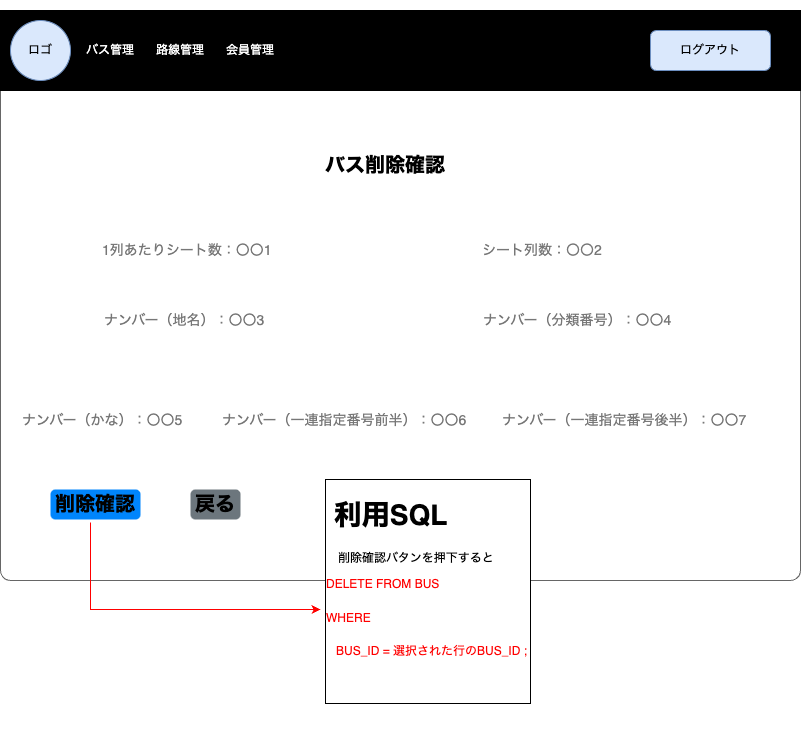

The diagram above was exported from draw.io. Its source (the exported page's mxGraphModel, read from the mxfile embedded in the PNG):
<mxGraphModel dx="916" dy="679" grid="1" gridSize="10" guides="1" tooltips="1" connect="1" arrows="1" fold="1" page="1" pageScale="1" pageWidth="1654" pageHeight="1169" math="0" shadow="0">
  <root>
    <mxCell id="REe7uguQIegPt6W7E9gg-0" />
    <mxCell id="REe7uguQIegPt6W7E9gg-1" parent="REe7uguQIegPt6W7E9gg-0" />
    <mxCell id="REe7uguQIegPt6W7E9gg-2" value="" style="shape=mxgraph.mockup.containers.marginRect;rectMarginTop=10;strokeColor=#666666;strokeWidth=1;dashed=0;rounded=1;arcSize=5;recursiveResize=0;labelBackgroundColor=none;labelBorderColor=default;fontColor=#FF0000;fillColor=#FFFFFF;movable=0;resizable=0;rotatable=0;deletable=0;editable=0;connectable=0;" parent="REe7uguQIegPt6W7E9gg-1" vertex="1">
      <mxGeometry x="40" y="80" width="800" height="580" as="geometry" />
    </mxCell>
    <mxCell id="REe7uguQIegPt6W7E9gg-3" value="&lt;font style=&quot;font-size: 20px;&quot;&gt;バス削除確認&lt;/font&gt;" style="text;html=1;strokeColor=none;fillColor=none;align=center;verticalAlign=middle;whiteSpace=wrap;rounded=0;fontColor=#000000;fontSize=14;fontStyle=1;movable=0;resizable=0;rotatable=0;deletable=0;editable=0;connectable=0;" parent="REe7uguQIegPt6W7E9gg-1" vertex="1">
      <mxGeometry x="360" y="220" width="130" height="50" as="geometry" />
    </mxCell>
    <mxCell id="REe7uguQIegPt6W7E9gg-4" value="" style="group;movable=0;resizable=0;rotatable=0;deletable=0;editable=0;connectable=0;" parent="REe7uguQIegPt6W7E9gg-1" vertex="1" connectable="0">
      <mxGeometry x="40" y="90" width="800" height="80" as="geometry" />
    </mxCell>
    <mxCell id="REe7uguQIegPt6W7E9gg-5" value="" style="rounded=0;whiteSpace=wrap;html=1;fontColor=#FFFFFF;fillColor=#000000;movable=0;resizable=0;rotatable=0;deletable=0;editable=0;connectable=0;" parent="REe7uguQIegPt6W7E9gg-4" vertex="1">
      <mxGeometry width="800" height="80" as="geometry" />
    </mxCell>
    <mxCell id="REe7uguQIegPt6W7E9gg-6" value="" style="ellipse;whiteSpace=wrap;html=1;aspect=fixed;fillColor=#dae8fc;strokeColor=#6c8ebf;movable=0;resizable=0;rotatable=0;deletable=0;editable=0;connectable=0;" parent="REe7uguQIegPt6W7E9gg-4" vertex="1">
      <mxGeometry x="10" y="10" width="60" height="60" as="geometry" />
    </mxCell>
    <mxCell id="REe7uguQIegPt6W7E9gg-7" value="&lt;font color=&quot;#000000&quot;&gt;ロゴ&lt;/font&gt;" style="text;html=1;strokeColor=none;fillColor=none;align=center;verticalAlign=middle;whiteSpace=wrap;rounded=0;fontColor=#FFFFFF;movable=0;resizable=0;rotatable=0;deletable=0;editable=0;connectable=0;" parent="REe7uguQIegPt6W7E9gg-4" vertex="1">
      <mxGeometry x="10" y="25" width="60" height="30" as="geometry" />
    </mxCell>
    <mxCell id="REe7uguQIegPt6W7E9gg-8" value="バス管理" style="text;html=1;strokeColor=none;fillColor=none;align=center;verticalAlign=middle;whiteSpace=wrap;rounded=0;fontColor=#FFFFFF;movable=0;resizable=0;rotatable=0;deletable=0;editable=0;connectable=0;" parent="REe7uguQIegPt6W7E9gg-4" vertex="1">
      <mxGeometry x="80" y="25" width="60" height="30" as="geometry" />
    </mxCell>
    <mxCell id="REe7uguQIegPt6W7E9gg-9" value="路線管理" style="text;html=1;strokeColor=none;fillColor=none;align=center;verticalAlign=middle;whiteSpace=wrap;rounded=0;fontColor=#FFFFFF;movable=0;resizable=0;rotatable=0;deletable=0;editable=0;connectable=0;" parent="REe7uguQIegPt6W7E9gg-4" vertex="1">
      <mxGeometry x="150" y="25" width="60" height="30" as="geometry" />
    </mxCell>
    <mxCell id="REe7uguQIegPt6W7E9gg-10" value="会員管理" style="text;html=1;strokeColor=none;fillColor=none;align=center;verticalAlign=middle;whiteSpace=wrap;rounded=0;fontColor=#FFFFFF;movable=0;resizable=0;rotatable=0;deletable=0;editable=0;connectable=0;" parent="REe7uguQIegPt6W7E9gg-4" vertex="1">
      <mxGeometry x="220" y="25" width="60" height="30" as="geometry" />
    </mxCell>
    <mxCell id="REe7uguQIegPt6W7E9gg-11" value="ログアウト" style="rounded=1;whiteSpace=wrap;html=1;fillColor=#dae8fc;strokeColor=#6c8ebf;movable=0;resizable=0;rotatable=0;deletable=0;editable=0;connectable=0;" parent="REe7uguQIegPt6W7E9gg-4" vertex="1">
      <mxGeometry x="650" y="20" width="120" height="40" as="geometry" />
    </mxCell>
    <mxCell id="REe7uguQIegPt6W7E9gg-12" value="&lt;h1&gt;&amp;nbsp;利用SQL&lt;/h1&gt;&lt;h1&gt;&lt;p style=&quot;font-size: 12px; font-weight: 400;&quot;&gt;　削除確認バタンを押下すると&lt;/p&gt;&lt;p style=&quot;font-size: 12px; font-weight: 400;&quot;&gt;&lt;span style=&quot;color: rgb(255, 0, 0);&quot;&gt;DELETE FROM BUS&amp;nbsp;&lt;/span&gt;&lt;/p&gt;&lt;/h1&gt;&lt;h1&gt;&lt;p style=&quot;font-size: 12px; font-weight: 400;&quot;&gt;&lt;span style=&quot;color: rgb(255, 0, 0);&quot;&gt;&lt;span style=&quot;&quot;&gt;&#09;&lt;/span&gt;WHERE&lt;/span&gt;&lt;/p&gt;&lt;/h1&gt;&lt;h1&gt;&lt;p style=&quot;font-size: 12px; font-weight: 400;&quot;&gt;&lt;span style=&quot;color: rgb(255, 0, 0);&quot;&gt;&amp;nbsp; &amp;nbsp;BUS_ID = 選択された行のBUS_ID&amp;nbsp;&lt;/span&gt;&lt;span style=&quot;color: rgb(255, 0, 0);&quot;&gt;;&amp;nbsp;&lt;/span&gt;&lt;/p&gt;&lt;p style=&quot;font-size: 12px; font-weight: 400;&quot;&gt;&lt;span style=&quot;color: rgb(255, 0, 0);&quot;&gt;&lt;br&gt;&lt;/span&gt;&lt;/p&gt;&lt;/h1&gt;" style="text;html=1;strokeColor=none;fillColor=none;spacing=5;spacingTop=-20;whiteSpace=wrap;overflow=hidden;rounded=0;fontSize=14;fontColor=#000000;labelBackgroundColor=default;labelBorderColor=default;movable=0;resizable=0;rotatable=0;deletable=0;editable=0;connectable=0;" parent="REe7uguQIegPt6W7E9gg-1" vertex="1">
      <mxGeometry x="360" y="569" width="230" height="240" as="geometry" />
    </mxCell>
    <mxCell id="REe7uguQIegPt6W7E9gg-13" value="削除確認" style="html=1;shadow=0;dashed=0;shape=mxgraph.bootstrap.rrect;rSize=5;strokeColor=none;strokeWidth=1;fillColor=#0085FC;fontColor=#000000;whiteSpace=wrap;align=left;verticalAlign=middle;spacingLeft=0;fontStyle=1;fontSize=20;spacing=5;labelBackgroundColor=none;labelBorderColor=none;movable=0;resizable=0;rotatable=0;deletable=0;editable=0;connectable=0;" parent="REe7uguQIegPt6W7E9gg-1" vertex="1">
      <mxGeometry x="90" y="569" width="90" height="30" as="geometry" />
    </mxCell>
    <mxCell id="REe7uguQIegPt6W7E9gg-14" value="&lt;font style=&quot;font-size: 20px;&quot;&gt;戻る&lt;/font&gt;" style="html=1;shadow=0;dashed=0;shape=mxgraph.bootstrap.rrect;rSize=5;strokeColor=none;strokeWidth=1;fillColor=#6C767D;fontColor=#000000;whiteSpace=wrap;align=left;verticalAlign=middle;spacingLeft=0;fontStyle=1;fontSize=14;spacing=5;labelBackgroundColor=none;labelBorderColor=none;movable=0;resizable=0;rotatable=0;deletable=0;editable=0;connectable=0;" parent="REe7uguQIegPt6W7E9gg-1" vertex="1">
      <mxGeometry x="230" y="569" width="50" height="30" as="geometry" />
    </mxCell>
    <mxCell id="REe7uguQIegPt6W7E9gg-15" value="ナンバー（かな）：〇〇5" style="strokeColor=none;fillColor=none;fontColor=#777777;whiteSpace=wrap;align=left;verticalAlign=middle;fontStyle=0;fontSize=14;labelBackgroundColor=default;labelBorderColor=none;movable=0;resizable=0;rotatable=0;deletable=0;editable=0;connectable=0;" parent="REe7uguQIegPt6W7E9gg-1" vertex="1">
      <mxGeometry x="60" y="480" width="200" height="40" as="geometry" />
    </mxCell>
    <mxCell id="REe7uguQIegPt6W7E9gg-16" value="ナンバー（一連指定番号前半）：〇〇6" style="strokeColor=none;fillColor=none;fontColor=#777777;whiteSpace=wrap;align=left;verticalAlign=middle;fontStyle=0;fontSize=14;labelBackgroundColor=default;labelBorderColor=none;movable=0;resizable=0;rotatable=0;deletable=0;editable=0;connectable=0;" parent="REe7uguQIegPt6W7E9gg-1" vertex="1">
      <mxGeometry x="260" y="480" width="250" height="40" as="geometry" />
    </mxCell>
    <mxCell id="REe7uguQIegPt6W7E9gg-17" value="ナンバー（一連指定番号後半）：〇〇7" style="strokeColor=none;fillColor=none;fontColor=#777777;whiteSpace=wrap;align=left;verticalAlign=middle;fontStyle=0;fontSize=14;labelBackgroundColor=default;labelBorderColor=none;movable=0;resizable=0;rotatable=0;deletable=0;editable=0;connectable=0;" parent="REe7uguQIegPt6W7E9gg-1" vertex="1">
      <mxGeometry x="540" y="480" width="250" height="40" as="geometry" />
    </mxCell>
    <mxCell id="REe7uguQIegPt6W7E9gg-18" value="ナンバー（分類番号）：〇〇4" style="strokeColor=none;fillColor=none;fontColor=#777777;whiteSpace=wrap;align=left;verticalAlign=middle;fontStyle=0;fontSize=14;labelBackgroundColor=default;labelBorderColor=none;movable=0;resizable=0;rotatable=0;deletable=0;editable=0;connectable=0;" parent="REe7uguQIegPt6W7E9gg-1" vertex="1">
      <mxGeometry x="521" y="380" width="200" height="40" as="geometry" />
    </mxCell>
    <mxCell id="REe7uguQIegPt6W7E9gg-19" value="シート列数：〇〇2" style="strokeColor=none;fillColor=none;fontColor=#777777;whiteSpace=wrap;align=left;verticalAlign=middle;fontStyle=0;fontSize=14;labelBackgroundColor=default;labelBorderColor=none;movable=0;resizable=0;rotatable=0;deletable=0;editable=0;connectable=0;" parent="REe7uguQIegPt6W7E9gg-1" vertex="1">
      <mxGeometry x="520" y="310" width="200" height="40" as="geometry" />
    </mxCell>
    <mxCell id="REe7uguQIegPt6W7E9gg-20" value="1列あたりシート数：〇〇1" style="strokeColor=none;fillColor=none;fontColor=#777777;whiteSpace=wrap;align=left;verticalAlign=middle;fontStyle=0;fontSize=14;labelBackgroundColor=default;labelBorderColor=none;movable=0;resizable=0;rotatable=0;deletable=0;editable=0;connectable=0;" parent="REe7uguQIegPt6W7E9gg-1" vertex="1">
      <mxGeometry x="140" y="310" width="200" height="40" as="geometry" />
    </mxCell>
    <mxCell id="REe7uguQIegPt6W7E9gg-21" value="ナンバー（地名）：〇〇3" style="strokeColor=none;fillColor=none;fontColor=#777777;whiteSpace=wrap;align=left;verticalAlign=middle;fontStyle=0;fontSize=14;labelBackgroundColor=default;labelBorderColor=none;movable=0;resizable=0;rotatable=0;deletable=0;editable=0;connectable=0;" parent="REe7uguQIegPt6W7E9gg-1" vertex="1">
      <mxGeometry x="142" y="380" width="200" height="40" as="geometry" />
    </mxCell>
    <mxCell id="REe7uguQIegPt6W7E9gg-22" value="" style="edgeStyle=segmentEdgeStyle;endArrow=classic;html=1;rounded=0;fontSize=20;fontColor=#FF0000;strokeColor=#FF0000;movable=0;resizable=0;rotatable=0;deletable=0;editable=0;connectable=0;" parent="REe7uguQIegPt6W7E9gg-1" target="REe7uguQIegPt6W7E9gg-12" edge="1">
      <mxGeometry width="50" height="50" relative="1" as="geometry">
        <mxPoint x="130" y="602" as="sourcePoint" />
        <mxPoint x="220" y="810" as="targetPoint" />
        <Array as="points">
          <mxPoint x="130" y="602" />
          <mxPoint x="130" y="810" />
        </Array>
      </mxGeometry>
    </mxCell>
  </root>
</mxGraphModel>